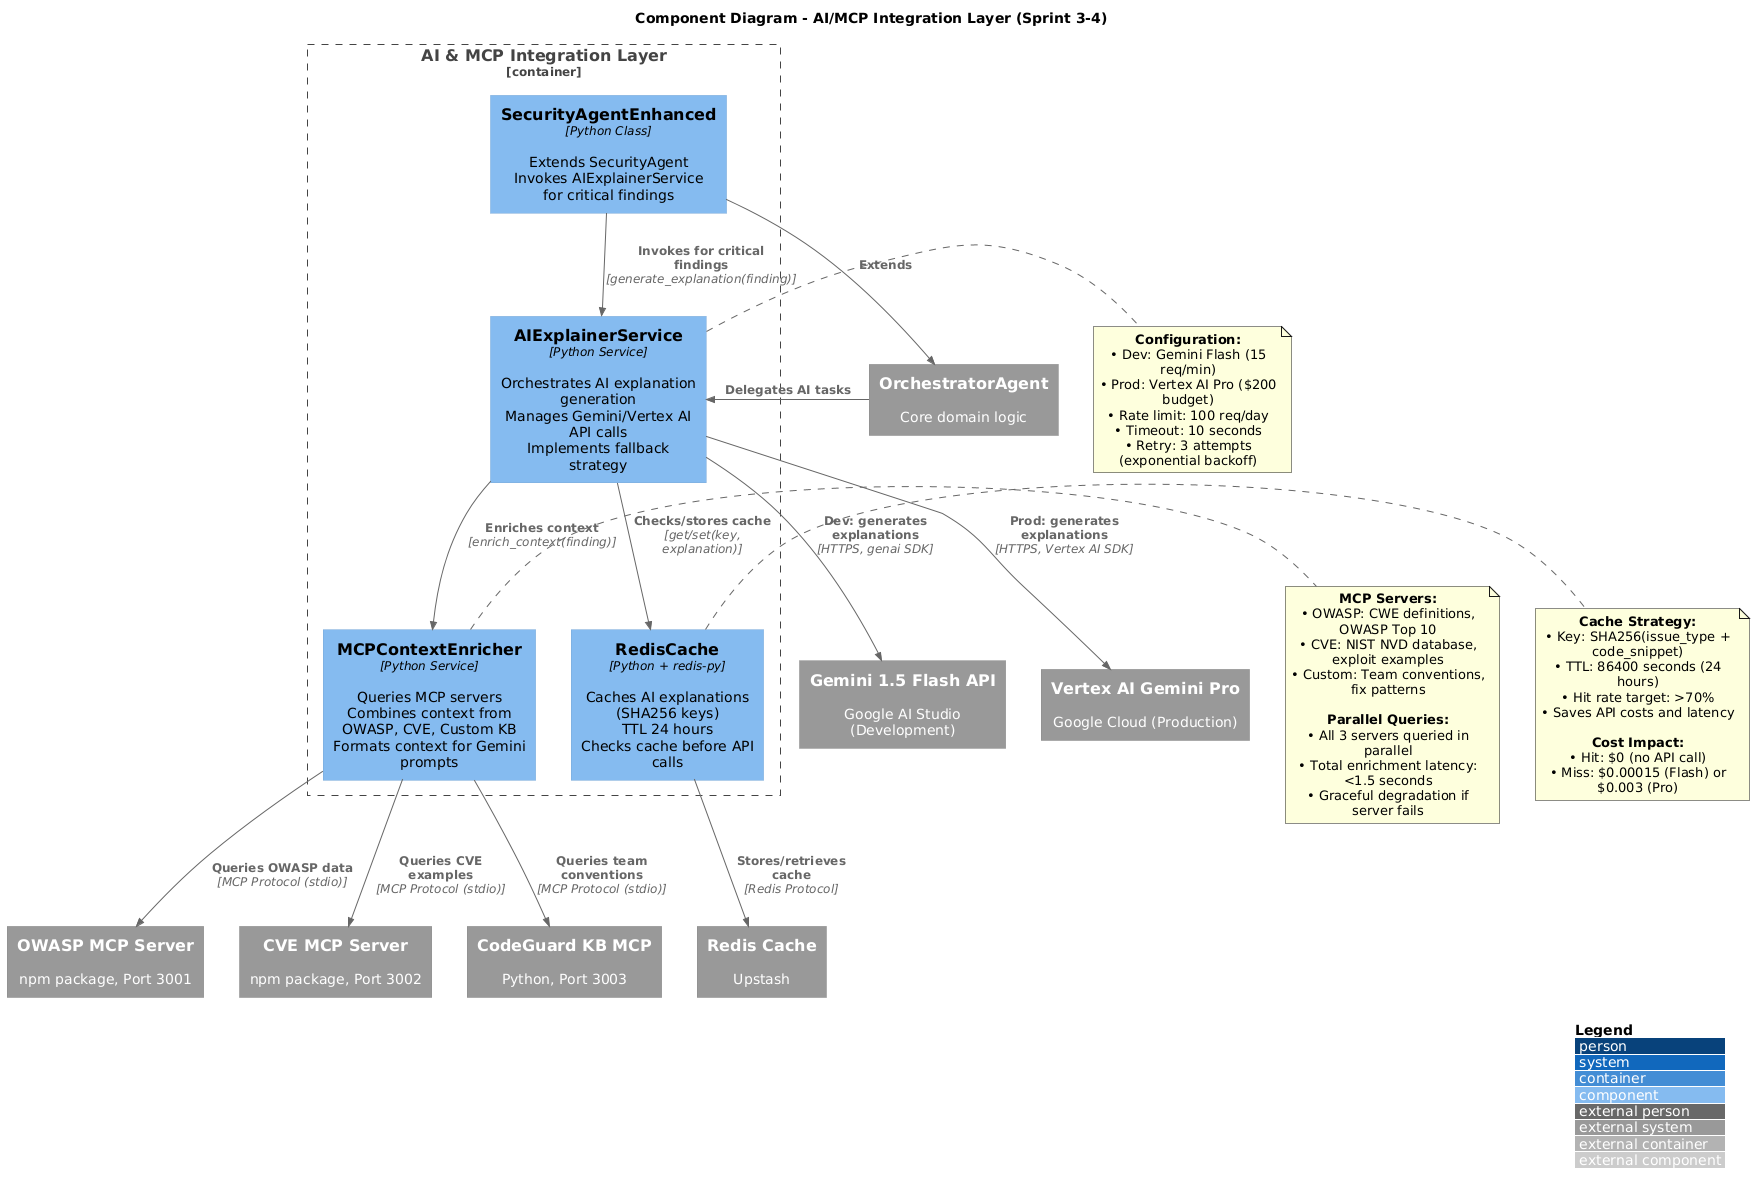

The diagram above was rendered by PlantUML. Its source (embedded in the PNG):
@startuml uml-comp-ai-mcp-integration
!include https://raw.githubusercontent.com/plantuml-stdlib/C4-PlantUML/master/C4_Component.puml

LAYOUT_WITH_LEGEND()

title Component Diagram - AI/MCP Integration Layer (Sprint 3-4)

Container_Boundary(aiLayer, "AI & MCP Integration Layer") {
    Component(secAgentEnhanced, "SecurityAgentEnhanced", "Python Class", "Extends SecurityAgent\nInvokes AIExplainerService for critical findings")
    
    Component(aiExplainer, "AIExplainerService", "Python Service", "Orchestrates AI explanation generation\nManages Gemini/Vertex AI API calls\nImplements fallback strategy")
    
    Component(mcpEnricher, "MCPContextEnricher", "Python Service", "Queries MCP servers\nCombines context from OWASP, CVE, Custom KB\nFormats context for Gemini prompts")
    
    Component(redisCache, "RedisCache", "Python + redis-py", "Caches AI explanations (SHA256 keys)\nTTL 24 hours\nChecks cache before API calls")
}

System_Ext(geminiFlash, "Gemini 1.5 Flash API", "Google AI Studio (Development)")
System_Ext(vertexAI, "Vertex AI Gemini Pro", "Google Cloud (Production)")
System_Ext(owaspMCP, "OWASP MCP Server", "npm package, Port 3001")
System_Ext(cveMCP, "CVE MCP Server", "npm package, Port 3002")
System_Ext(customMCP, "CodeGuard KB MCP", "Python, Port 3003")
System_Ext(redis, "Redis Cache", "Upstash")
System_Ext(orchestrator, "OrchestratorAgent", "Core domain logic")

Rel(secAgentEnhanced, aiExplainer, "Invokes for critical findings", "generate_explanation(finding)")
Rel(secAgentEnhanced, orchestrator, "Extends")

Rel(aiExplainer, mcpEnricher, "Enriches context", "enrich_context(finding)")
Rel(aiExplainer, redisCache, "Checks/stores cache", "get/set(key, explanation)")

Rel_D(aiExplainer, geminiFlash, "Dev: generates explanations", "HTTPS, genai SDK")
Rel_D(aiExplainer, vertexAI, "Prod: generates explanations", "HTTPS, Vertex AI SDK")

Rel(mcpEnricher, owaspMCP, "Queries OWASP data", "MCP Protocol (stdio)")
Rel(mcpEnricher, cveMCP, "Queries CVE examples", "MCP Protocol (stdio)")
Rel(mcpEnricher, customMCP, "Queries team conventions", "MCP Protocol (stdio)")

Rel(redisCache, redis, "Stores/retrieves cache", "Redis Protocol")

Rel(orchestrator, aiExplainer, "Delegates AI tasks")

note right of aiExplainer
  **Configuration:**
  • Dev: Gemini Flash (15 req/min)
  • Prod: Vertex AI Pro ($200 budget)
  • Rate limit: 100 req/day
  • Timeout: 10 seconds
  • Retry: 3 attempts (exponential backoff)
end note

note right of mcpEnricher
  **MCP Servers:**
  • OWASP: CWE definitions, OWASP Top 10
  • CVE: NIST NVD database, exploit examples
  • Custom: Team conventions, fix patterns
  
  **Parallel Queries:**
  • All 3 servers queried in parallel
  • Total enrichment latency: <1.5 seconds
  • Graceful degradation if server fails
end note

note right of redisCache
  **Cache Strategy:**
  • Key: SHA256(issue_type + code_snippet)
  • TTL: 86400 seconds (24 hours)
  • Hit rate target: >70%
  • Saves API costs and latency
  
  **Cost Impact:**
  • Hit: $0 (no API call)
  • Miss: $0.00015 (Flash) or $0.003 (Pro)
end note

@enduml